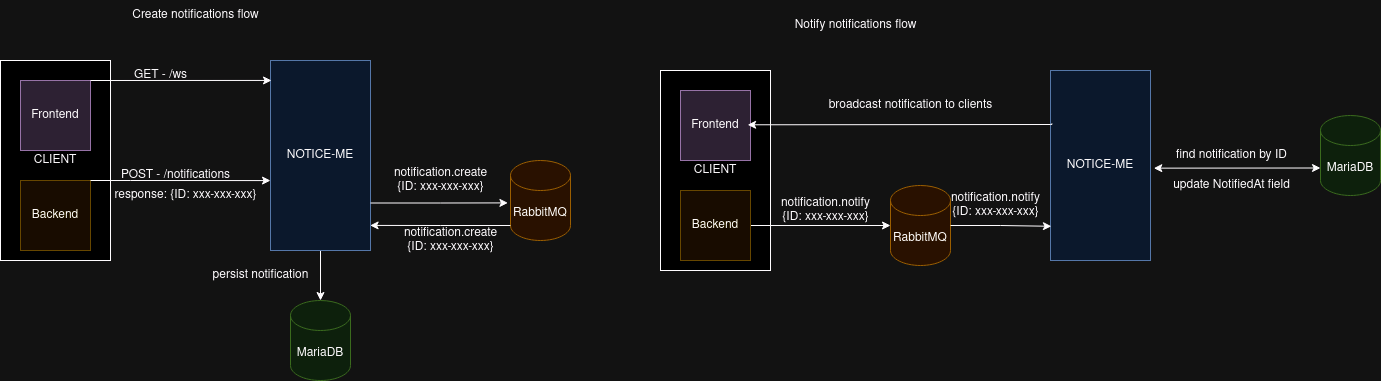

The diagram above was exported from draw.io. Its source (the exported page's mxGraphModel, read from the mxfile embedded in the PNG):
<mxGraphModel dx="1157" dy="623" grid="1" gridSize="10" guides="1" tooltips="1" connect="1" arrows="1" fold="1" page="1" pageScale="1" pageWidth="827" pageHeight="1169" math="0" shadow="0">
  <root>
    <mxCell id="WIyWlLk6GJQsqaUBKTNV-0" />
    <mxCell id="WIyWlLk6GJQsqaUBKTNV-1" parent="WIyWlLk6GJQsqaUBKTNV-0" />
    <mxCell id="iIVIhPk42E1qY2N1IkUw-2" value="CLIENT" style="rounded=0;whiteSpace=wrap;html=1;" vertex="1" parent="WIyWlLk6GJQsqaUBKTNV-1">
      <mxGeometry x="10" y="80" width="110" height="200" as="geometry" />
    </mxCell>
    <mxCell id="iIVIhPk42E1qY2N1IkUw-19" style="edgeStyle=orthogonalEdgeStyle;rounded=0;orthogonalLoop=1;jettySize=auto;html=1;" edge="1" parent="WIyWlLk6GJQsqaUBKTNV-1" source="iIVIhPk42E1qY2N1IkUw-0" target="iIVIhPk42E1qY2N1IkUw-18">
      <mxGeometry relative="1" as="geometry" />
    </mxCell>
    <mxCell id="iIVIhPk42E1qY2N1IkUw-0" value="NOTICE-ME" style="rounded=0;whiteSpace=wrap;html=1;fillColor=#dae8fc;strokeColor=#6c8ebf;" vertex="1" parent="WIyWlLk6GJQsqaUBKTNV-1">
      <mxGeometry x="280" y="80" width="100" height="190" as="geometry" />
    </mxCell>
    <mxCell id="iIVIhPk42E1qY2N1IkUw-3" value="Frontend" style="whiteSpace=wrap;html=1;aspect=fixed;fillColor=#e1d5e7;strokeColor=#9673a6;" vertex="1" parent="WIyWlLk6GJQsqaUBKTNV-1">
      <mxGeometry x="30" y="100" width="70" height="70" as="geometry" />
    </mxCell>
    <mxCell id="iIVIhPk42E1qY2N1IkUw-4" value="Backend" style="whiteSpace=wrap;html=1;aspect=fixed;fillColor=#fff2cc;strokeColor=#d6b656;" vertex="1" parent="WIyWlLk6GJQsqaUBKTNV-1">
      <mxGeometry x="30" y="200" width="70" height="70" as="geometry" />
    </mxCell>
    <mxCell id="iIVIhPk42E1qY2N1IkUw-5" value="RabbitMQ" style="shape=cylinder3;whiteSpace=wrap;html=1;boundedLbl=1;backgroundOutline=1;size=15;fillColor=#ffe6cc;strokeColor=#d79b00;" vertex="1" parent="WIyWlLk6GJQsqaUBKTNV-1">
      <mxGeometry x="520" y="180" width="60" height="80" as="geometry" />
    </mxCell>
    <mxCell id="iIVIhPk42E1qY2N1IkUw-6" value="" style="endArrow=classic;html=1;rounded=0;exitX=1;exitY=0;exitDx=0;exitDy=0;entryX=0.01;entryY=0.105;entryDx=0;entryDy=0;entryPerimeter=0;" edge="1" parent="WIyWlLk6GJQsqaUBKTNV-1" source="iIVIhPk42E1qY2N1IkUw-3" target="iIVIhPk42E1qY2N1IkUw-0">
      <mxGeometry width="50" height="50" relative="1" as="geometry">
        <mxPoint x="170" y="210" as="sourcePoint" />
        <mxPoint x="252" y="100" as="targetPoint" />
      </mxGeometry>
    </mxCell>
    <mxCell id="iIVIhPk42E1qY2N1IkUw-7" value="GET - /ws" style="text;html=1;align=center;verticalAlign=middle;resizable=0;points=[];autosize=1;strokeColor=none;fillColor=none;" vertex="1" parent="WIyWlLk6GJQsqaUBKTNV-1">
      <mxGeometry x="130" y="80" width="80" height="30" as="geometry" />
    </mxCell>
    <mxCell id="iIVIhPk42E1qY2N1IkUw-9" style="edgeStyle=orthogonalEdgeStyle;rounded=0;orthogonalLoop=1;jettySize=auto;html=1;exitX=1;exitY=0;exitDx=0;exitDy=0;entryX=0;entryY=0.632;entryDx=0;entryDy=0;entryPerimeter=0;" edge="1" parent="WIyWlLk6GJQsqaUBKTNV-1" source="iIVIhPk42E1qY2N1IkUw-4" target="iIVIhPk42E1qY2N1IkUw-0">
      <mxGeometry relative="1" as="geometry">
        <Array as="points">
          <mxPoint x="140" y="200" />
          <mxPoint x="140" y="200" />
        </Array>
      </mxGeometry>
    </mxCell>
    <mxCell id="iIVIhPk42E1qY2N1IkUw-10" value="POST - /notifications" style="text;html=1;align=center;verticalAlign=middle;resizable=0;points=[];autosize=1;strokeColor=none;fillColor=none;" vertex="1" parent="WIyWlLk6GJQsqaUBKTNV-1">
      <mxGeometry x="120" y="180" width="130" height="30" as="geometry" />
    </mxCell>
    <mxCell id="iIVIhPk42E1qY2N1IkUw-11" style="edgeStyle=orthogonalEdgeStyle;rounded=0;orthogonalLoop=1;jettySize=auto;html=1;exitX=1;exitY=0.75;exitDx=0;exitDy=0;entryX=-0.043;entryY=0.53;entryDx=0;entryDy=0;entryPerimeter=0;" edge="1" parent="WIyWlLk6GJQsqaUBKTNV-1" source="iIVIhPk42E1qY2N1IkUw-0" target="iIVIhPk42E1qY2N1IkUw-5">
      <mxGeometry relative="1" as="geometry" />
    </mxCell>
    <mxCell id="iIVIhPk42E1qY2N1IkUw-12" value="&lt;div&gt;notification.create&lt;/div&gt;&lt;div&gt;{ID: xxx-xxx-xxx}&lt;br&gt;&lt;/div&gt;" style="text;html=1;align=center;verticalAlign=middle;resizable=0;points=[];autosize=1;strokeColor=none;fillColor=none;" vertex="1" parent="WIyWlLk6GJQsqaUBKTNV-1">
      <mxGeometry x="390" y="180" width="120" height="40" as="geometry" />
    </mxCell>
    <mxCell id="iIVIhPk42E1qY2N1IkUw-14" value="response: {ID: xxx-xxx-xxx}" style="text;html=1;align=center;verticalAlign=middle;resizable=0;points=[];autosize=1;strokeColor=none;fillColor=none;" vertex="1" parent="WIyWlLk6GJQsqaUBKTNV-1">
      <mxGeometry x="110" y="200" width="170" height="30" as="geometry" />
    </mxCell>
    <mxCell id="iIVIhPk42E1qY2N1IkUw-15" value="Create notifications flow" style="text;html=1;align=center;verticalAlign=middle;resizable=0;points=[];autosize=1;strokeColor=none;fillColor=none;" vertex="1" parent="WIyWlLk6GJQsqaUBKTNV-1">
      <mxGeometry x="130" y="20" width="150" height="30" as="geometry" />
    </mxCell>
    <mxCell id="iIVIhPk42E1qY2N1IkUw-16" style="edgeStyle=orthogonalEdgeStyle;rounded=0;orthogonalLoop=1;jettySize=auto;html=1;exitX=0;exitY=1;exitDx=0;exitDy=-15;exitPerimeter=0;entryX=0.996;entryY=0.868;entryDx=0;entryDy=0;entryPerimeter=0;" edge="1" parent="WIyWlLk6GJQsqaUBKTNV-1" source="iIVIhPk42E1qY2N1IkUw-5" target="iIVIhPk42E1qY2N1IkUw-0">
      <mxGeometry relative="1" as="geometry" />
    </mxCell>
    <mxCell id="iIVIhPk42E1qY2N1IkUw-17" value="&lt;div&gt;notification.create&lt;/div&gt;&lt;div&gt;{ID: xxx-xxx-xxx}&lt;br&gt;&lt;/div&gt;" style="text;html=1;align=center;verticalAlign=middle;resizable=0;points=[];autosize=1;strokeColor=none;fillColor=none;" vertex="1" parent="WIyWlLk6GJQsqaUBKTNV-1">
      <mxGeometry x="400" y="240" width="120" height="40" as="geometry" />
    </mxCell>
    <mxCell id="iIVIhPk42E1qY2N1IkUw-18" value="MariaDB" style="shape=cylinder3;whiteSpace=wrap;html=1;boundedLbl=1;backgroundOutline=1;size=15;fillColor=#d5e8d4;strokeColor=#82b366;" vertex="1" parent="WIyWlLk6GJQsqaUBKTNV-1">
      <mxGeometry x="300" y="320" width="60" height="80" as="geometry" />
    </mxCell>
    <mxCell id="iIVIhPk42E1qY2N1IkUw-20" value="persist notification" style="text;html=1;align=center;verticalAlign=middle;resizable=0;points=[];autosize=1;strokeColor=none;fillColor=none;" vertex="1" parent="WIyWlLk6GJQsqaUBKTNV-1">
      <mxGeometry x="210" y="280" width="120" height="30" as="geometry" />
    </mxCell>
    <mxCell id="iIVIhPk42E1qY2N1IkUw-21" value="CLIENT" style="rounded=0;whiteSpace=wrap;html=1;" vertex="1" parent="WIyWlLk6GJQsqaUBKTNV-1">
      <mxGeometry x="670" y="90" width="110" height="200" as="geometry" />
    </mxCell>
    <mxCell id="iIVIhPk42E1qY2N1IkUw-23" value="NOTICE-ME" style="rounded=0;whiteSpace=wrap;html=1;fillColor=#dae8fc;strokeColor=#6c8ebf;" vertex="1" parent="WIyWlLk6GJQsqaUBKTNV-1">
      <mxGeometry x="1060" y="90" width="100" height="190" as="geometry" />
    </mxCell>
    <mxCell id="iIVIhPk42E1qY2N1IkUw-24" value="Frontend" style="whiteSpace=wrap;html=1;aspect=fixed;fillColor=#e1d5e7;strokeColor=#9673a6;" vertex="1" parent="WIyWlLk6GJQsqaUBKTNV-1">
      <mxGeometry x="690" y="110" width="70" height="70" as="geometry" />
    </mxCell>
    <mxCell id="iIVIhPk42E1qY2N1IkUw-39" style="edgeStyle=orthogonalEdgeStyle;rounded=0;orthogonalLoop=1;jettySize=auto;html=1;exitX=1;exitY=0.5;exitDx=0;exitDy=0;" edge="1" parent="WIyWlLk6GJQsqaUBKTNV-1" source="iIVIhPk42E1qY2N1IkUw-25" target="iIVIhPk42E1qY2N1IkUw-26">
      <mxGeometry relative="1" as="geometry" />
    </mxCell>
    <mxCell id="iIVIhPk42E1qY2N1IkUw-25" value="Backend" style="whiteSpace=wrap;html=1;aspect=fixed;fillColor=#fff2cc;strokeColor=#d6b656;" vertex="1" parent="WIyWlLk6GJQsqaUBKTNV-1">
      <mxGeometry x="690" y="210" width="70" height="70" as="geometry" />
    </mxCell>
    <mxCell id="iIVIhPk42E1qY2N1IkUw-26" value="RabbitMQ" style="shape=cylinder3;whiteSpace=wrap;html=1;boundedLbl=1;backgroundOutline=1;size=15;fillColor=#ffe6cc;strokeColor=#d79b00;" vertex="1" parent="WIyWlLk6GJQsqaUBKTNV-1">
      <mxGeometry x="900" y="205" width="60" height="80" as="geometry" />
    </mxCell>
    <mxCell id="iIVIhPk42E1qY2N1IkUw-34" value="&lt;div&gt;Notify notifications flow&lt;/div&gt;" style="text;html=1;align=center;verticalAlign=middle;resizable=0;points=[];autosize=1;strokeColor=none;fillColor=none;" vertex="1" parent="WIyWlLk6GJQsqaUBKTNV-1">
      <mxGeometry x="790" y="30" width="150" height="30" as="geometry" />
    </mxCell>
    <mxCell id="iIVIhPk42E1qY2N1IkUw-37" value="MariaDB" style="shape=cylinder3;whiteSpace=wrap;html=1;boundedLbl=1;backgroundOutline=1;size=15;fillColor=#d5e8d4;strokeColor=#82b366;" vertex="1" parent="WIyWlLk6GJQsqaUBKTNV-1">
      <mxGeometry x="1330" y="135" width="60" height="80" as="geometry" />
    </mxCell>
    <mxCell id="iIVIhPk42E1qY2N1IkUw-40" value="&lt;div&gt;notification.notify&lt;br&gt;&lt;/div&gt;&lt;div&gt;{ID: xxx-xxx-xxx}&lt;/div&gt;" style="text;html=1;align=center;verticalAlign=middle;resizable=0;points=[];autosize=1;strokeColor=none;fillColor=none;" vertex="1" parent="WIyWlLk6GJQsqaUBKTNV-1">
      <mxGeometry x="780" y="210" width="110" height="40" as="geometry" />
    </mxCell>
    <mxCell id="iIVIhPk42E1qY2N1IkUw-43" style="edgeStyle=orthogonalEdgeStyle;rounded=0;orthogonalLoop=1;jettySize=auto;html=1;exitX=1;exitY=0.5;exitDx=0;exitDy=0;exitPerimeter=0;entryX=0.009;entryY=0.82;entryDx=0;entryDy=0;entryPerimeter=0;" edge="1" parent="WIyWlLk6GJQsqaUBKTNV-1" source="iIVIhPk42E1qY2N1IkUw-26" target="iIVIhPk42E1qY2N1IkUw-23">
      <mxGeometry relative="1" as="geometry" />
    </mxCell>
    <mxCell id="iIVIhPk42E1qY2N1IkUw-44" value="&lt;div&gt;notification.notify&lt;br&gt;&lt;/div&gt;&lt;div&gt;{ID: xxx-xxx-xxx}&lt;/div&gt;" style="text;html=1;align=center;verticalAlign=middle;resizable=0;points=[];autosize=1;strokeColor=none;fillColor=none;" vertex="1" parent="WIyWlLk6GJQsqaUBKTNV-1">
      <mxGeometry x="950" y="205" width="110" height="40" as="geometry" />
    </mxCell>
    <mxCell id="iIVIhPk42E1qY2N1IkUw-45" value="" style="endArrow=classic;startArrow=classic;html=1;rounded=0;exitX=1.033;exitY=0.514;exitDx=0;exitDy=0;exitPerimeter=0;entryX=0;entryY=0;entryDx=0;entryDy=52.5;entryPerimeter=0;" edge="1" parent="WIyWlLk6GJQsqaUBKTNV-1" source="iIVIhPk42E1qY2N1IkUw-23" target="iIVIhPk42E1qY2N1IkUw-37">
      <mxGeometry width="50" height="50" relative="1" as="geometry">
        <mxPoint x="1191" y="210" as="sourcePoint" />
        <mxPoint x="1241" y="160" as="targetPoint" />
      </mxGeometry>
    </mxCell>
    <mxCell id="iIVIhPk42E1qY2N1IkUw-46" value="find notification by ID" style="text;html=1;align=center;verticalAlign=middle;resizable=0;points=[];autosize=1;strokeColor=none;fillColor=none;" vertex="1" parent="WIyWlLk6GJQsqaUBKTNV-1">
      <mxGeometry x="1176" y="160" width="130" height="30" as="geometry" />
    </mxCell>
    <mxCell id="iIVIhPk42E1qY2N1IkUw-47" value="update NotifiedAt field" style="text;html=1;align=center;verticalAlign=middle;resizable=0;points=[];autosize=1;strokeColor=none;fillColor=none;" vertex="1" parent="WIyWlLk6GJQsqaUBKTNV-1">
      <mxGeometry x="1171" y="190" width="140" height="30" as="geometry" />
    </mxCell>
    <mxCell id="iIVIhPk42E1qY2N1IkUw-48" style="edgeStyle=orthogonalEdgeStyle;rounded=0;orthogonalLoop=1;jettySize=auto;html=1;exitX=0.014;exitY=0.278;exitDx=0;exitDy=0;entryX=0.959;entryY=0.49;entryDx=0;entryDy=0;entryPerimeter=0;exitPerimeter=0;" edge="1" parent="WIyWlLk6GJQsqaUBKTNV-1" source="iIVIhPk42E1qY2N1IkUw-23" target="iIVIhPk42E1qY2N1IkUw-24">
      <mxGeometry relative="1" as="geometry">
        <Array as="points">
          <mxPoint x="1061" y="144" />
          <mxPoint x="1060" y="144" />
        </Array>
      </mxGeometry>
    </mxCell>
    <mxCell id="iIVIhPk42E1qY2N1IkUw-49" value="broadcast notification to clients " style="text;html=1;align=center;verticalAlign=middle;resizable=0;points=[];autosize=1;strokeColor=none;fillColor=none;" vertex="1" parent="WIyWlLk6GJQsqaUBKTNV-1">
      <mxGeometry x="825" y="110" width="190" height="30" as="geometry" />
    </mxCell>
  </root>
</mxGraphModel>